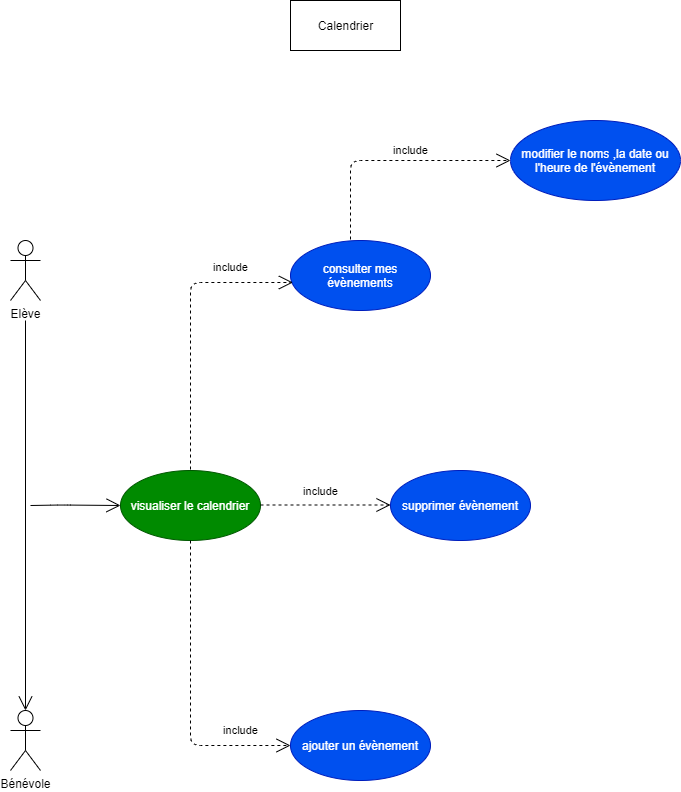

The diagram above was exported from draw.io. Its source (the exported page's mxGraphModel, read from the mxfile embedded in the PNG):
<mxGraphModel dx="842" dy="617" grid="1" gridSize="10" guides="1" tooltips="1" connect="1" arrows="1" fold="1" page="1" pageScale="1" pageWidth="827" pageHeight="1169" math="0" shadow="0">
  <root>
    <mxCell id="0" />
    <mxCell id="1" parent="0" />
    <mxCell id="2" value="Calendrier" style="html=1;" parent="1" vertex="1">
      <mxGeometry x="330" y="20" width="110" height="50" as="geometry" />
    </mxCell>
    <mxCell id="3" value="Elève" style="shape=umlActor;verticalLabelPosition=bottom;verticalAlign=top;html=1;" parent="1" vertex="1">
      <mxGeometry x="50" y="260" width="30" height="60" as="geometry" />
    </mxCell>
    <mxCell id="4" value="Bénévole" style="shape=umlActor;verticalLabelPosition=bottom;verticalAlign=top;html=1;" parent="1" vertex="1">
      <mxGeometry x="50" y="730" width="30" height="60" as="geometry" />
    </mxCell>
    <mxCell id="5" value="" style="endArrow=open;endFill=1;endSize=12;html=1;entryX=0.5;entryY=0;entryDx=0;entryDy=0;entryPerimeter=0;" parent="1" target="4" edge="1">
      <mxGeometry width="160" relative="1" as="geometry">
        <mxPoint x="65" y="340" as="sourcePoint" />
        <mxPoint x="600" y="660" as="targetPoint" />
      </mxGeometry>
    </mxCell>
    <mxCell id="6" value="visualiser le calendrier" style="ellipse;whiteSpace=wrap;html=1;fillColor=#008a00;fontColor=#ffffff;strokeColor=#005700;" parent="1" vertex="1">
      <mxGeometry x="160" y="490" width="140" height="70" as="geometry" />
    </mxCell>
    <mxCell id="7" value="" style="endArrow=open;endFill=1;endSize=12;html=1;entryX=0;entryY=0.5;entryDx=0;entryDy=0;" parent="1" target="6" edge="1">
      <mxGeometry width="160" relative="1" as="geometry">
        <mxPoint x="70" y="525" as="sourcePoint" />
        <mxPoint x="150" y="524.5" as="targetPoint" />
        <Array as="points">
          <mxPoint x="100" y="524.5" />
        </Array>
      </mxGeometry>
    </mxCell>
    <mxCell id="8" value="consulter mes évènements" style="ellipse;whiteSpace=wrap;html=1;fillColor=#0050ef;fontColor=#ffffff;strokeColor=#001DBC;" parent="1" vertex="1">
      <mxGeometry x="330" y="260" width="140" height="70" as="geometry" />
    </mxCell>
    <mxCell id="9" value="supprimer évènement" style="ellipse;whiteSpace=wrap;html=1;fillColor=#0050ef;fontColor=#ffffff;strokeColor=#001DBC;" parent="1" vertex="1">
      <mxGeometry x="430" y="490" width="140" height="70" as="geometry" />
    </mxCell>
    <mxCell id="10" value="ajouter un évènement" style="ellipse;whiteSpace=wrap;html=1;fillColor=#0050ef;fontColor=#ffffff;strokeColor=#001DBC;" parent="1" vertex="1">
      <mxGeometry x="330" y="730" width="140" height="70" as="geometry" />
    </mxCell>
    <mxCell id="11" value="include" style="endArrow=open;endSize=12;dashed=1;html=1;entryX=0.017;entryY=0.6;entryDx=0;entryDy=0;entryPerimeter=0;" parent="1" target="8" edge="1">
      <mxGeometry x="0.5699" y="15" width="160" relative="1" as="geometry">
        <mxPoint x="230" y="489" as="sourcePoint" />
        <mxPoint x="390" y="489" as="targetPoint" />
        <Array as="points">
          <mxPoint x="230" y="302" />
        </Array>
        <mxPoint as="offset" />
      </mxGeometry>
    </mxCell>
    <mxCell id="12" value="include" style="endArrow=open;endSize=12;dashed=1;html=1;" parent="1" edge="1">
      <mxGeometry x="-0.0769" y="15" width="160" relative="1" as="geometry">
        <mxPoint x="300" y="524.5" as="sourcePoint" />
        <mxPoint x="430" y="524.5" as="targetPoint" />
        <mxPoint y="1" as="offset" />
      </mxGeometry>
    </mxCell>
    <mxCell id="13" value="include" style="endArrow=open;endSize=12;dashed=1;html=1;entryX=0;entryY=0.5;entryDx=0;entryDy=0;" parent="1" target="10" edge="1">
      <mxGeometry x="0.6721" y="15" width="160" relative="1" as="geometry">
        <mxPoint x="230" y="560" as="sourcePoint" />
        <mxPoint x="390" y="560" as="targetPoint" />
        <Array as="points">
          <mxPoint x="230" y="765" />
        </Array>
        <mxPoint as="offset" />
      </mxGeometry>
    </mxCell>
    <mxCell id="14" value="modifier le noms ,la date ou l'heure de l'évènement" style="ellipse;whiteSpace=wrap;html=1;fillColor=#0050ef;fontColor=#ffffff;strokeColor=#001DBC;" parent="1" vertex="1">
      <mxGeometry x="550" y="140" width="170" height="80" as="geometry" />
    </mxCell>
    <mxCell id="15" value="include" style="endArrow=open;endSize=12;dashed=1;html=1;entryX=0;entryY=0.5;entryDx=0;entryDy=0;" parent="1" target="14" edge="1">
      <mxGeometry x="0.1632" y="10" width="160" relative="1" as="geometry">
        <mxPoint x="390" y="259" as="sourcePoint" />
        <mxPoint x="550" y="259" as="targetPoint" />
        <Array as="points">
          <mxPoint x="390" y="180" />
        </Array>
        <mxPoint as="offset" />
      </mxGeometry>
    </mxCell>
  </root>
</mxGraphModel>